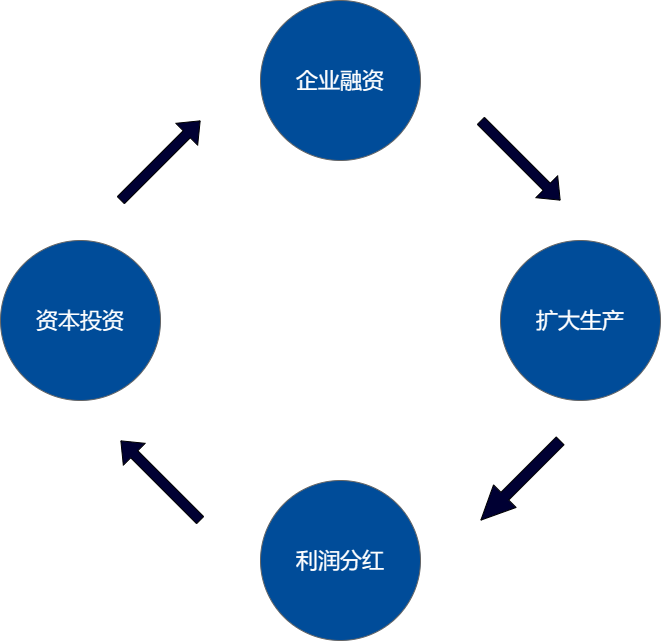

The diagram above was exported from draw.io. Its source (the exported page's mxGraphModel, read from the mxfile embedded in the PNG):
<mxGraphModel dx="1386" dy="751" grid="1" gridSize="10" guides="1" tooltips="1" connect="1" arrows="1" fold="1" page="1" pageScale="1" pageWidth="1100" pageHeight="850" background="none" math="0" shadow="0">
  <root>
    <mxCell id="0" />
    <mxCell id="1" parent="0" />
    <mxCell id="45236fa5f4b8e91a-1" value="&lt;font color=&quot;#ffffff&quot;&gt;企业融资&lt;/font&gt;" style="ellipse;whiteSpace=wrap;html=1;rounded=0;shadow=0;dashed=0;comic=0;fontFamily=Verdana;fontSize=22;fontColor=#0069D1;fillColor=#004C99;strokeColor=#666666;" parent="1" vertex="1">
      <mxGeometry x="460" y="40" width="160" height="160" as="geometry" />
    </mxCell>
    <mxCell id="45236fa5f4b8e91a-2" value="&lt;font color=&quot;#ffffff&quot;&gt;利润分红&lt;/font&gt;" style="ellipse;whiteSpace=wrap;html=1;rounded=0;shadow=0;dashed=0;comic=0;fontFamily=Verdana;fontSize=22;fontColor=#0069D1;fillColor=#004C99;strokeColor=#666666;" parent="1" vertex="1">
      <mxGeometry x="460" y="520" width="160" height="160" as="geometry" />
    </mxCell>
    <mxCell id="45236fa5f4b8e91a-3" value="&lt;font color=&quot;#ffffff&quot;&gt;扩大生产&lt;/font&gt;" style="ellipse;whiteSpace=wrap;html=1;rounded=0;shadow=0;dashed=0;comic=0;fontFamily=Verdana;fontSize=22;fontColor=#0069D1;fillColor=#004C99;strokeColor=#666666;" parent="1" vertex="1">
      <mxGeometry x="700" y="280" width="160" height="160" as="geometry" />
    </mxCell>
    <mxCell id="45236fa5f4b8e91a-4" value="&lt;font color=&quot;#ffffff&quot;&gt;资本投资&lt;/font&gt;" style="ellipse;whiteSpace=wrap;html=1;rounded=0;shadow=0;dashed=0;comic=0;fontFamily=Verdana;fontSize=22;fontColor=#0069D1;fillColor=#004C99;strokeColor=#666666;" parent="1" vertex="1">
      <mxGeometry x="200" y="280" width="160" height="160" as="geometry" />
    </mxCell>
    <mxCell id="mN864JX6ItvmcDGjCuba-2" value="" style="shape=flexArrow;endArrow=classic;html=1;rounded=0;fillColor=#000033;" parent="1" edge="1">
      <mxGeometry width="50" height="50" relative="1" as="geometry">
        <mxPoint x="320" y="240" as="sourcePoint" />
        <mxPoint x="400" y="160" as="targetPoint" />
      </mxGeometry>
    </mxCell>
    <mxCell id="mN864JX6ItvmcDGjCuba-3" value="" style="shape=flexArrow;endArrow=classic;html=1;rounded=0;fillColor=#000033;" parent="1" edge="1">
      <mxGeometry width="50" height="50" relative="1" as="geometry">
        <mxPoint x="680" y="160" as="sourcePoint" />
        <mxPoint x="760" y="240" as="targetPoint" />
        <Array as="points">
          <mxPoint x="680" y="160" />
        </Array>
      </mxGeometry>
    </mxCell>
    <mxCell id="mN864JX6ItvmcDGjCuba-5" value="" style="shape=flexArrow;endArrow=classic;html=1;rounded=0;width=11;endSize=10.98;fillColor=#000033;" parent="1" edge="1">
      <mxGeometry width="50" height="50" relative="1" as="geometry">
        <mxPoint x="760" y="480" as="sourcePoint" />
        <mxPoint x="680" y="560" as="targetPoint" />
        <Array as="points">
          <mxPoint x="760" y="480" />
        </Array>
      </mxGeometry>
    </mxCell>
    <mxCell id="mN864JX6ItvmcDGjCuba-7" value="" style="shape=flexArrow;endArrow=classic;html=1;rounded=0;fillColor=#000033;" parent="1" edge="1">
      <mxGeometry width="50" height="50" relative="1" as="geometry">
        <mxPoint x="400" y="560" as="sourcePoint" />
        <mxPoint x="320" y="480" as="targetPoint" />
      </mxGeometry>
    </mxCell>
    <mxCell id="mN864JX6ItvmcDGjCuba-8" value="&lt;font color=&quot;#ffffff&quot; style=&quot;font-size: 36px;&quot;&gt;证券市场&lt;/font&gt;" style="text;html=1;align=center;verticalAlign=middle;resizable=0;points=[];autosize=1;strokeColor=none;fillColor=none;" parent="1" vertex="1">
      <mxGeometry x="455" y="330" width="170" height="60" as="geometry" />
    </mxCell>
  </root>
</mxGraphModel>